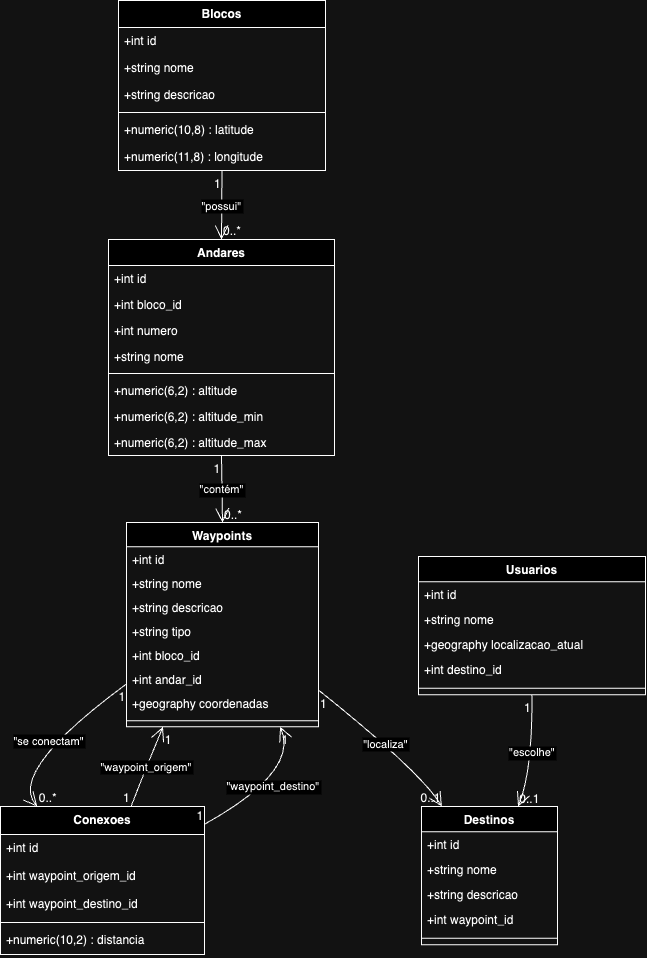

The diagram above was exported from draw.io. Its source (the exported page's mxGraphModel, read from the mxfile embedded in the PNG):
<mxGraphModel dx="1193" dy="769" grid="1" gridSize="10" guides="1" tooltips="1" connect="1" arrows="1" fold="1" page="1" pageScale="1" pageWidth="850" pageHeight="1100" math="0" shadow="0">
  <root>
    <mxCell id="0" />
    <mxCell id="1" parent="0" />
    <mxCell id="t9MqoLO25k7Q-6naxNPZ-1" value="Blocos" style="swimlane;fontStyle=1;align=center;verticalAlign=top;childLayout=stackLayout;horizontal=1;startSize=27;horizontalStack=0;resizeParent=1;resizeParentMax=0;resizeLast=0;collapsible=0;marginBottom=0;" vertex="1" parent="1">
      <mxGeometry x="138" y="20" width="207" height="170" as="geometry" />
    </mxCell>
    <mxCell id="t9MqoLO25k7Q-6naxNPZ-2" value="+int id" style="text;strokeColor=none;fillColor=none;align=left;verticalAlign=top;spacingLeft=4;spacingRight=4;overflow=hidden;rotatable=0;points=[[0,0.5],[1,0.5]];portConstraint=eastwest;" vertex="1" parent="t9MqoLO25k7Q-6naxNPZ-1">
      <mxGeometry y="27" width="207" height="27" as="geometry" />
    </mxCell>
    <mxCell id="t9MqoLO25k7Q-6naxNPZ-3" value="+string nome" style="text;strokeColor=none;fillColor=none;align=left;verticalAlign=top;spacingLeft=4;spacingRight=4;overflow=hidden;rotatable=0;points=[[0,0.5],[1,0.5]];portConstraint=eastwest;" vertex="1" parent="t9MqoLO25k7Q-6naxNPZ-1">
      <mxGeometry y="54" width="207" height="27" as="geometry" />
    </mxCell>
    <mxCell id="t9MqoLO25k7Q-6naxNPZ-4" value="+string descricao" style="text;strokeColor=none;fillColor=none;align=left;verticalAlign=top;spacingLeft=4;spacingRight=4;overflow=hidden;rotatable=0;points=[[0,0.5],[1,0.5]];portConstraint=eastwest;" vertex="1" parent="t9MqoLO25k7Q-6naxNPZ-1">
      <mxGeometry y="81" width="207" height="27" as="geometry" />
    </mxCell>
    <mxCell id="t9MqoLO25k7Q-6naxNPZ-5" style="line;strokeWidth=1;fillColor=none;align=left;verticalAlign=middle;spacingTop=-1;spacingLeft=3;spacingRight=3;rotatable=0;labelPosition=right;points=[];portConstraint=eastwest;strokeColor=inherit;" vertex="1" parent="t9MqoLO25k7Q-6naxNPZ-1">
      <mxGeometry y="108" width="207" height="8" as="geometry" />
    </mxCell>
    <mxCell id="t9MqoLO25k7Q-6naxNPZ-6" value="+numeric(10,8) : latitude" style="text;strokeColor=none;fillColor=none;align=left;verticalAlign=top;spacingLeft=4;spacingRight=4;overflow=hidden;rotatable=0;points=[[0,0.5],[1,0.5]];portConstraint=eastwest;" vertex="1" parent="t9MqoLO25k7Q-6naxNPZ-1">
      <mxGeometry y="116" width="207" height="27" as="geometry" />
    </mxCell>
    <mxCell id="t9MqoLO25k7Q-6naxNPZ-7" value="+numeric(11,8) : longitude" style="text;strokeColor=none;fillColor=none;align=left;verticalAlign=top;spacingLeft=4;spacingRight=4;overflow=hidden;rotatable=0;points=[[0,0.5],[1,0.5]];portConstraint=eastwest;" vertex="1" parent="t9MqoLO25k7Q-6naxNPZ-1">
      <mxGeometry y="143" width="207" height="27" as="geometry" />
    </mxCell>
    <mxCell id="t9MqoLO25k7Q-6naxNPZ-8" value="Andares" style="swimlane;fontStyle=1;align=center;verticalAlign=top;childLayout=stackLayout;horizontal=1;startSize=25.875;horizontalStack=0;resizeParent=1;resizeParentMax=0;resizeLast=0;collapsible=0;marginBottom=0;" vertex="1" parent="1">
      <mxGeometry x="128" y="259" width="226" height="215.875" as="geometry" />
    </mxCell>
    <mxCell id="t9MqoLO25k7Q-6naxNPZ-9" value="+int id" style="text;strokeColor=none;fillColor=none;align=left;verticalAlign=top;spacingLeft=4;spacingRight=4;overflow=hidden;rotatable=0;points=[[0,0.5],[1,0.5]];portConstraint=eastwest;" vertex="1" parent="t9MqoLO25k7Q-6naxNPZ-8">
      <mxGeometry y="25.875" width="226" height="26" as="geometry" />
    </mxCell>
    <mxCell id="t9MqoLO25k7Q-6naxNPZ-10" value="+int bloco_id" style="text;strokeColor=none;fillColor=none;align=left;verticalAlign=top;spacingLeft=4;spacingRight=4;overflow=hidden;rotatable=0;points=[[0,0.5],[1,0.5]];portConstraint=eastwest;" vertex="1" parent="t9MqoLO25k7Q-6naxNPZ-8">
      <mxGeometry y="51.875" width="226" height="26" as="geometry" />
    </mxCell>
    <mxCell id="t9MqoLO25k7Q-6naxNPZ-11" value="+int numero" style="text;strokeColor=none;fillColor=none;align=left;verticalAlign=top;spacingLeft=4;spacingRight=4;overflow=hidden;rotatable=0;points=[[0,0.5],[1,0.5]];portConstraint=eastwest;" vertex="1" parent="t9MqoLO25k7Q-6naxNPZ-8">
      <mxGeometry y="77.875" width="226" height="26" as="geometry" />
    </mxCell>
    <mxCell id="t9MqoLO25k7Q-6naxNPZ-12" value="+string nome" style="text;strokeColor=none;fillColor=none;align=left;verticalAlign=top;spacingLeft=4;spacingRight=4;overflow=hidden;rotatable=0;points=[[0,0.5],[1,0.5]];portConstraint=eastwest;" vertex="1" parent="t9MqoLO25k7Q-6naxNPZ-8">
      <mxGeometry y="103.875" width="226" height="26" as="geometry" />
    </mxCell>
    <mxCell id="t9MqoLO25k7Q-6naxNPZ-13" style="line;strokeWidth=1;fillColor=none;align=left;verticalAlign=middle;spacingTop=-1;spacingLeft=3;spacingRight=3;rotatable=0;labelPosition=right;points=[];portConstraint=eastwest;strokeColor=inherit;" vertex="1" parent="t9MqoLO25k7Q-6naxNPZ-8">
      <mxGeometry y="129.875" width="226" height="8" as="geometry" />
    </mxCell>
    <mxCell id="t9MqoLO25k7Q-6naxNPZ-14" value="+numeric(6,2) : altitude" style="text;strokeColor=none;fillColor=none;align=left;verticalAlign=top;spacingLeft=4;spacingRight=4;overflow=hidden;rotatable=0;points=[[0,0.5],[1,0.5]];portConstraint=eastwest;" vertex="1" parent="t9MqoLO25k7Q-6naxNPZ-8">
      <mxGeometry y="137.875" width="226" height="26" as="geometry" />
    </mxCell>
    <mxCell id="t9MqoLO25k7Q-6naxNPZ-15" value="+numeric(6,2) : altitude_min" style="text;strokeColor=none;fillColor=none;align=left;verticalAlign=top;spacingLeft=4;spacingRight=4;overflow=hidden;rotatable=0;points=[[0,0.5],[1,0.5]];portConstraint=eastwest;" vertex="1" parent="t9MqoLO25k7Q-6naxNPZ-8">
      <mxGeometry y="163.875" width="226" height="26" as="geometry" />
    </mxCell>
    <mxCell id="t9MqoLO25k7Q-6naxNPZ-16" value="+numeric(6,2) : altitude_max" style="text;strokeColor=none;fillColor=none;align=left;verticalAlign=top;spacingLeft=4;spacingRight=4;overflow=hidden;rotatable=0;points=[[0,0.5],[1,0.5]];portConstraint=eastwest;" vertex="1" parent="t9MqoLO25k7Q-6naxNPZ-8">
      <mxGeometry y="189.875" width="226" height="26" as="geometry" />
    </mxCell>
    <mxCell id="t9MqoLO25k7Q-6naxNPZ-17" value="Waypoints" style="swimlane;fontStyle=1;align=center;verticalAlign=top;childLayout=stackLayout;horizontal=1;startSize=24.352941176470587;horizontalStack=0;resizeParent=1;resizeParentMax=0;resizeLast=0;collapsible=0;marginBottom=0;" vertex="1" parent="1">
      <mxGeometry x="146" y="542" width="192" height="204.35294117647058" as="geometry" />
    </mxCell>
    <mxCell id="t9MqoLO25k7Q-6naxNPZ-18" value="+int id" style="text;strokeColor=none;fillColor=none;align=left;verticalAlign=top;spacingLeft=4;spacingRight=4;overflow=hidden;rotatable=0;points=[[0,0.5],[1,0.5]];portConstraint=eastwest;" vertex="1" parent="t9MqoLO25k7Q-6naxNPZ-17">
      <mxGeometry y="24.352941176470587" width="192" height="24" as="geometry" />
    </mxCell>
    <mxCell id="t9MqoLO25k7Q-6naxNPZ-19" value="+string nome" style="text;strokeColor=none;fillColor=none;align=left;verticalAlign=top;spacingLeft=4;spacingRight=4;overflow=hidden;rotatable=0;points=[[0,0.5],[1,0.5]];portConstraint=eastwest;" vertex="1" parent="t9MqoLO25k7Q-6naxNPZ-17">
      <mxGeometry y="48.35294117647059" width="192" height="24" as="geometry" />
    </mxCell>
    <mxCell id="t9MqoLO25k7Q-6naxNPZ-20" value="+string descricao" style="text;strokeColor=none;fillColor=none;align=left;verticalAlign=top;spacingLeft=4;spacingRight=4;overflow=hidden;rotatable=0;points=[[0,0.5],[1,0.5]];portConstraint=eastwest;" vertex="1" parent="t9MqoLO25k7Q-6naxNPZ-17">
      <mxGeometry y="72.35294117647058" width="192" height="24" as="geometry" />
    </mxCell>
    <mxCell id="t9MqoLO25k7Q-6naxNPZ-21" value="+string tipo" style="text;strokeColor=none;fillColor=none;align=left;verticalAlign=top;spacingLeft=4;spacingRight=4;overflow=hidden;rotatable=0;points=[[0,0.5],[1,0.5]];portConstraint=eastwest;" vertex="1" parent="t9MqoLO25k7Q-6naxNPZ-17">
      <mxGeometry y="96.35294117647058" width="192" height="24" as="geometry" />
    </mxCell>
    <mxCell id="t9MqoLO25k7Q-6naxNPZ-22" value="+int bloco_id" style="text;strokeColor=none;fillColor=none;align=left;verticalAlign=top;spacingLeft=4;spacingRight=4;overflow=hidden;rotatable=0;points=[[0,0.5],[1,0.5]];portConstraint=eastwest;" vertex="1" parent="t9MqoLO25k7Q-6naxNPZ-17">
      <mxGeometry y="120.35294117647058" width="192" height="24" as="geometry" />
    </mxCell>
    <mxCell id="t9MqoLO25k7Q-6naxNPZ-23" value="+int andar_id" style="text;strokeColor=none;fillColor=none;align=left;verticalAlign=top;spacingLeft=4;spacingRight=4;overflow=hidden;rotatable=0;points=[[0,0.5],[1,0.5]];portConstraint=eastwest;" vertex="1" parent="t9MqoLO25k7Q-6naxNPZ-17">
      <mxGeometry y="144.35294117647058" width="192" height="24" as="geometry" />
    </mxCell>
    <mxCell id="t9MqoLO25k7Q-6naxNPZ-24" value="+geography coordenadas" style="text;strokeColor=none;fillColor=none;align=left;verticalAlign=top;spacingLeft=4;spacingRight=4;overflow=hidden;rotatable=0;points=[[0,0.5],[1,0.5]];portConstraint=eastwest;" vertex="1" parent="t9MqoLO25k7Q-6naxNPZ-17">
      <mxGeometry y="168.35294117647058" width="192" height="24" as="geometry" />
    </mxCell>
    <mxCell id="t9MqoLO25k7Q-6naxNPZ-25" style="line;strokeWidth=1;fillColor=none;align=left;verticalAlign=middle;spacingTop=-1;spacingLeft=3;spacingRight=3;rotatable=0;labelPosition=right;points=[];portConstraint=eastwest;strokeColor=inherit;" vertex="1" parent="t9MqoLO25k7Q-6naxNPZ-17">
      <mxGeometry y="192.35294117647058" width="192" height="12" as="geometry" />
    </mxCell>
    <mxCell id="t9MqoLO25k7Q-6naxNPZ-26" value="Conexoes" style="swimlane;fontStyle=1;align=center;verticalAlign=top;childLayout=stackLayout;horizontal=1;startSize=27.9;horizontalStack=0;resizeParent=1;resizeParentMax=0;resizeLast=0;collapsible=0;marginBottom=0;" vertex="1" parent="1">
      <mxGeometry x="20" y="826" width="204" height="147.9" as="geometry" />
    </mxCell>
    <mxCell id="t9MqoLO25k7Q-6naxNPZ-27" value="+int id" style="text;strokeColor=none;fillColor=none;align=left;verticalAlign=top;spacingLeft=4;spacingRight=4;overflow=hidden;rotatable=0;points=[[0,0.5],[1,0.5]];portConstraint=eastwest;" vertex="1" parent="t9MqoLO25k7Q-6naxNPZ-26">
      <mxGeometry y="27.9" width="204" height="28" as="geometry" />
    </mxCell>
    <mxCell id="t9MqoLO25k7Q-6naxNPZ-28" value="+int waypoint_origem_id" style="text;strokeColor=none;fillColor=none;align=left;verticalAlign=top;spacingLeft=4;spacingRight=4;overflow=hidden;rotatable=0;points=[[0,0.5],[1,0.5]];portConstraint=eastwest;" vertex="1" parent="t9MqoLO25k7Q-6naxNPZ-26">
      <mxGeometry y="55.9" width="204" height="28" as="geometry" />
    </mxCell>
    <mxCell id="t9MqoLO25k7Q-6naxNPZ-29" value="+int waypoint_destino_id" style="text;strokeColor=none;fillColor=none;align=left;verticalAlign=top;spacingLeft=4;spacingRight=4;overflow=hidden;rotatable=0;points=[[0,0.5],[1,0.5]];portConstraint=eastwest;" vertex="1" parent="t9MqoLO25k7Q-6naxNPZ-26">
      <mxGeometry y="83.9" width="204" height="28" as="geometry" />
    </mxCell>
    <mxCell id="t9MqoLO25k7Q-6naxNPZ-30" style="line;strokeWidth=1;fillColor=none;align=left;verticalAlign=middle;spacingTop=-1;spacingLeft=3;spacingRight=3;rotatable=0;labelPosition=right;points=[];portConstraint=eastwest;strokeColor=inherit;" vertex="1" parent="t9MqoLO25k7Q-6naxNPZ-26">
      <mxGeometry y="111.9" width="204" height="8" as="geometry" />
    </mxCell>
    <mxCell id="t9MqoLO25k7Q-6naxNPZ-31" value="+numeric(10,2) : distancia" style="text;strokeColor=none;fillColor=none;align=left;verticalAlign=top;spacingLeft=4;spacingRight=4;overflow=hidden;rotatable=0;points=[[0,0.5],[1,0.5]];portConstraint=eastwest;" vertex="1" parent="t9MqoLO25k7Q-6naxNPZ-26">
      <mxGeometry y="119.9" width="204" height="28" as="geometry" />
    </mxCell>
    <mxCell id="t9MqoLO25k7Q-6naxNPZ-32" value="Destinos" style="swimlane;fontStyle=1;align=center;verticalAlign=top;childLayout=stackLayout;horizontal=1;startSize=25.363636363636363;horizontalStack=0;resizeParent=1;resizeParentMax=0;resizeLast=0;collapsible=0;marginBottom=0;" vertex="1" parent="1">
      <mxGeometry x="441" y="826" width="136" height="138.36363636363637" as="geometry" />
    </mxCell>
    <mxCell id="t9MqoLO25k7Q-6naxNPZ-33" value="+int id" style="text;strokeColor=none;fillColor=none;align=left;verticalAlign=top;spacingLeft=4;spacingRight=4;overflow=hidden;rotatable=0;points=[[0,0.5],[1,0.5]];portConstraint=eastwest;" vertex="1" parent="t9MqoLO25k7Q-6naxNPZ-32">
      <mxGeometry y="25.363636363636363" width="136" height="25" as="geometry" />
    </mxCell>
    <mxCell id="t9MqoLO25k7Q-6naxNPZ-34" value="+string nome" style="text;strokeColor=none;fillColor=none;align=left;verticalAlign=top;spacingLeft=4;spacingRight=4;overflow=hidden;rotatable=0;points=[[0,0.5],[1,0.5]];portConstraint=eastwest;" vertex="1" parent="t9MqoLO25k7Q-6naxNPZ-32">
      <mxGeometry y="50.36363636363636" width="136" height="25" as="geometry" />
    </mxCell>
    <mxCell id="t9MqoLO25k7Q-6naxNPZ-35" value="+string descricao" style="text;strokeColor=none;fillColor=none;align=left;verticalAlign=top;spacingLeft=4;spacingRight=4;overflow=hidden;rotatable=0;points=[[0,0.5],[1,0.5]];portConstraint=eastwest;" vertex="1" parent="t9MqoLO25k7Q-6naxNPZ-32">
      <mxGeometry y="75.36363636363636" width="136" height="25" as="geometry" />
    </mxCell>
    <mxCell id="t9MqoLO25k7Q-6naxNPZ-36" value="+int waypoint_id" style="text;strokeColor=none;fillColor=none;align=left;verticalAlign=top;spacingLeft=4;spacingRight=4;overflow=hidden;rotatable=0;points=[[0,0.5],[1,0.5]];portConstraint=eastwest;" vertex="1" parent="t9MqoLO25k7Q-6naxNPZ-32">
      <mxGeometry y="100.36363636363636" width="136" height="25" as="geometry" />
    </mxCell>
    <mxCell id="t9MqoLO25k7Q-6naxNPZ-37" style="line;strokeWidth=1;fillColor=none;align=left;verticalAlign=middle;spacingTop=-1;spacingLeft=3;spacingRight=3;rotatable=0;labelPosition=right;points=[];portConstraint=eastwest;strokeColor=inherit;" vertex="1" parent="t9MqoLO25k7Q-6naxNPZ-32">
      <mxGeometry y="125.36363636363636" width="136" height="13" as="geometry" />
    </mxCell>
    <mxCell id="t9MqoLO25k7Q-6naxNPZ-38" value="Usuarios" style="swimlane;fontStyle=1;align=center;verticalAlign=top;childLayout=stackLayout;horizontal=1;startSize=25.363636363636363;horizontalStack=0;resizeParent=1;resizeParentMax=0;resizeLast=0;collapsible=0;marginBottom=0;" vertex="1" parent="1">
      <mxGeometry x="438" y="576" width="227" height="138.36363636363637" as="geometry" />
    </mxCell>
    <mxCell id="t9MqoLO25k7Q-6naxNPZ-39" value="+int id" style="text;strokeColor=none;fillColor=none;align=left;verticalAlign=top;spacingLeft=4;spacingRight=4;overflow=hidden;rotatable=0;points=[[0,0.5],[1,0.5]];portConstraint=eastwest;" vertex="1" parent="t9MqoLO25k7Q-6naxNPZ-38">
      <mxGeometry y="25.363636363636363" width="227" height="25" as="geometry" />
    </mxCell>
    <mxCell id="t9MqoLO25k7Q-6naxNPZ-40" value="+string nome" style="text;strokeColor=none;fillColor=none;align=left;verticalAlign=top;spacingLeft=4;spacingRight=4;overflow=hidden;rotatable=0;points=[[0,0.5],[1,0.5]];portConstraint=eastwest;" vertex="1" parent="t9MqoLO25k7Q-6naxNPZ-38">
      <mxGeometry y="50.36363636363636" width="227" height="25" as="geometry" />
    </mxCell>
    <mxCell id="t9MqoLO25k7Q-6naxNPZ-41" value="+geography localizacao_atual" style="text;strokeColor=none;fillColor=none;align=left;verticalAlign=top;spacingLeft=4;spacingRight=4;overflow=hidden;rotatable=0;points=[[0,0.5],[1,0.5]];portConstraint=eastwest;" vertex="1" parent="t9MqoLO25k7Q-6naxNPZ-38">
      <mxGeometry y="75.36363636363636" width="227" height="25" as="geometry" />
    </mxCell>
    <mxCell id="t9MqoLO25k7Q-6naxNPZ-42" value="+int destino_id" style="text;strokeColor=none;fillColor=none;align=left;verticalAlign=top;spacingLeft=4;spacingRight=4;overflow=hidden;rotatable=0;points=[[0,0.5],[1,0.5]];portConstraint=eastwest;" vertex="1" parent="t9MqoLO25k7Q-6naxNPZ-38">
      <mxGeometry y="100.36363636363636" width="227" height="25" as="geometry" />
    </mxCell>
    <mxCell id="t9MqoLO25k7Q-6naxNPZ-43" style="line;strokeWidth=1;fillColor=none;align=left;verticalAlign=middle;spacingTop=-1;spacingLeft=3;spacingRight=3;rotatable=0;labelPosition=right;points=[];portConstraint=eastwest;strokeColor=inherit;" vertex="1" parent="t9MqoLO25k7Q-6naxNPZ-38">
      <mxGeometry y="125.36363636363636" width="227" height="13" as="geometry" />
    </mxCell>
    <mxCell id="t9MqoLO25k7Q-6naxNPZ-44" value="&quot;possui&quot;" style="curved=1;startArrow=none;endArrow=open;endSize=12;exitX=0.5;exitY=1;entryX=0.5;entryY=0;rounded=0;" edge="1" parent="1" source="t9MqoLO25k7Q-6naxNPZ-1" target="t9MqoLO25k7Q-6naxNPZ-8">
      <mxGeometry relative="1" as="geometry">
        <Array as="points" />
      </mxGeometry>
    </mxCell>
    <mxCell id="t9MqoLO25k7Q-6naxNPZ-45" value="1" style="edgeLabel;resizable=0;labelBackgroundColor=none;fontSize=12;align=right;verticalAlign=top;" vertex="1" parent="t9MqoLO25k7Q-6naxNPZ-44">
      <mxGeometry x="-1" relative="1" as="geometry" />
    </mxCell>
    <mxCell id="t9MqoLO25k7Q-6naxNPZ-46" value="0..*" style="edgeLabel;resizable=0;labelBackgroundColor=none;fontSize=12;align=left;verticalAlign=bottom;" vertex="1" parent="t9MqoLO25k7Q-6naxNPZ-44">
      <mxGeometry x="1" relative="1" as="geometry" />
    </mxCell>
    <mxCell id="t9MqoLO25k7Q-6naxNPZ-47" value="&quot;contém&quot;" style="curved=1;startArrow=none;endArrow=open;endSize=12;exitX=0.5;exitY=1;entryX=0.5;entryY=0;rounded=0;" edge="1" parent="1" source="t9MqoLO25k7Q-6naxNPZ-8" target="t9MqoLO25k7Q-6naxNPZ-17">
      <mxGeometry relative="1" as="geometry">
        <Array as="points" />
      </mxGeometry>
    </mxCell>
    <mxCell id="t9MqoLO25k7Q-6naxNPZ-48" value="1" style="edgeLabel;resizable=0;labelBackgroundColor=none;fontSize=12;align=right;verticalAlign=top;" vertex="1" parent="t9MqoLO25k7Q-6naxNPZ-47">
      <mxGeometry x="-1" relative="1" as="geometry" />
    </mxCell>
    <mxCell id="t9MqoLO25k7Q-6naxNPZ-49" value="0..*" style="edgeLabel;resizable=0;labelBackgroundColor=none;fontSize=12;align=left;verticalAlign=bottom;" vertex="1" parent="t9MqoLO25k7Q-6naxNPZ-47">
      <mxGeometry x="1" relative="1" as="geometry" />
    </mxCell>
    <mxCell id="t9MqoLO25k7Q-6naxNPZ-50" value="&quot;se conectam&quot;" style="curved=1;startArrow=none;endArrow=open;endSize=12;exitX=0;exitY=0.79;entryX=0.18;entryY=0;rounded=0;" edge="1" parent="1" source="t9MqoLO25k7Q-6naxNPZ-17" target="t9MqoLO25k7Q-6naxNPZ-26">
      <mxGeometry relative="1" as="geometry">
        <Array as="points">
          <mxPoint x="27" y="791" />
        </Array>
      </mxGeometry>
    </mxCell>
    <mxCell id="t9MqoLO25k7Q-6naxNPZ-51" value="1" style="edgeLabel;resizable=0;labelBackgroundColor=none;fontSize=12;align=right;verticalAlign=top;" vertex="1" parent="t9MqoLO25k7Q-6naxNPZ-50">
      <mxGeometry x="-1" relative="1" as="geometry" />
    </mxCell>
    <mxCell id="t9MqoLO25k7Q-6naxNPZ-52" value="0..*" style="edgeLabel;resizable=0;labelBackgroundColor=none;fontSize=12;align=left;verticalAlign=bottom;" vertex="1" parent="t9MqoLO25k7Q-6naxNPZ-50">
      <mxGeometry x="1" relative="1" as="geometry" />
    </mxCell>
    <mxCell id="t9MqoLO25k7Q-6naxNPZ-53" value="&quot;localiza&quot;" style="curved=1;startArrow=none;endArrow=open;endSize=12;exitX=1;exitY=0.82;entryX=0.15;entryY=0;rounded=0;" edge="1" parent="1" source="t9MqoLO25k7Q-6naxNPZ-17" target="t9MqoLO25k7Q-6naxNPZ-32">
      <mxGeometry relative="1" as="geometry">
        <Array as="points">
          <mxPoint x="440" y="791" />
        </Array>
      </mxGeometry>
    </mxCell>
    <mxCell id="t9MqoLO25k7Q-6naxNPZ-54" value="1" style="edgeLabel;resizable=0;labelBackgroundColor=none;fontSize=12;align=left;verticalAlign=top;" vertex="1" parent="t9MqoLO25k7Q-6naxNPZ-53">
      <mxGeometry x="-1" relative="1" as="geometry" />
    </mxCell>
    <mxCell id="t9MqoLO25k7Q-6naxNPZ-55" value="0..1" style="edgeLabel;resizable=0;labelBackgroundColor=none;fontSize=12;align=right;verticalAlign=bottom;" vertex="1" parent="t9MqoLO25k7Q-6naxNPZ-53">
      <mxGeometry x="1" relative="1" as="geometry" />
    </mxCell>
    <mxCell id="t9MqoLO25k7Q-6naxNPZ-56" value="&quot;escolhe&quot;" style="curved=1;startArrow=none;endArrow=open;endSize=12;exitX=0.5;exitY=0.99;entryX=0.71;entryY=0;rounded=0;" edge="1" parent="1" source="t9MqoLO25k7Q-6naxNPZ-38" target="t9MqoLO25k7Q-6naxNPZ-32">
      <mxGeometry relative="1" as="geometry">
        <Array as="points">
          <mxPoint x="552" y="791" />
        </Array>
      </mxGeometry>
    </mxCell>
    <mxCell id="t9MqoLO25k7Q-6naxNPZ-57" value="1" style="edgeLabel;resizable=0;labelBackgroundColor=none;fontSize=12;align=right;verticalAlign=top;" vertex="1" parent="t9MqoLO25k7Q-6naxNPZ-56">
      <mxGeometry x="-1" relative="1" as="geometry" />
    </mxCell>
    <mxCell id="t9MqoLO25k7Q-6naxNPZ-58" value="0..1" style="edgeLabel;resizable=0;labelBackgroundColor=none;fontSize=12;align=left;verticalAlign=bottom;" vertex="1" parent="t9MqoLO25k7Q-6naxNPZ-56">
      <mxGeometry x="1" relative="1" as="geometry" />
    </mxCell>
    <mxCell id="t9MqoLO25k7Q-6naxNPZ-59" value="&quot;waypoint_origem&quot;" style="curved=1;startArrow=none;endArrow=open;endSize=12;exitX=0.64;exitY=0;entryX=0.19;entryY=1;rounded=0;" edge="1" parent="1" source="t9MqoLO25k7Q-6naxNPZ-26" target="t9MqoLO25k7Q-6naxNPZ-17">
      <mxGeometry relative="1" as="geometry">
        <Array as="points">
          <mxPoint x="164" y="791" />
        </Array>
      </mxGeometry>
    </mxCell>
    <mxCell id="t9MqoLO25k7Q-6naxNPZ-60" value="1" style="edgeLabel;resizable=0;labelBackgroundColor=none;fontSize=12;align=right;verticalAlign=bottom;" vertex="1" parent="t9MqoLO25k7Q-6naxNPZ-59">
      <mxGeometry x="-1" relative="1" as="geometry" />
    </mxCell>
    <mxCell id="t9MqoLO25k7Q-6naxNPZ-61" value="1" style="edgeLabel;resizable=0;labelBackgroundColor=none;fontSize=12;align=left;verticalAlign=top;" vertex="1" parent="t9MqoLO25k7Q-6naxNPZ-59">
      <mxGeometry x="1" relative="1" as="geometry" />
    </mxCell>
    <mxCell id="t9MqoLO25k7Q-6naxNPZ-62" value="&quot;waypoint_destino&quot;" style="curved=1;startArrow=none;endArrow=open;endSize=12;exitX=1;exitY=0.12;entryX=0.8;entryY=1;rounded=0;" edge="1" parent="1" source="t9MqoLO25k7Q-6naxNPZ-26" target="t9MqoLO25k7Q-6naxNPZ-17">
      <mxGeometry relative="1" as="geometry">
        <Array as="points">
          <mxPoint x="319" y="791" />
        </Array>
      </mxGeometry>
    </mxCell>
    <mxCell id="t9MqoLO25k7Q-6naxNPZ-63" value="1" style="edgeLabel;resizable=0;labelBackgroundColor=none;fontSize=12;align=right;verticalAlign=bottom;" vertex="1" parent="t9MqoLO25k7Q-6naxNPZ-62">
      <mxGeometry x="-1" relative="1" as="geometry" />
    </mxCell>
    <mxCell id="t9MqoLO25k7Q-6naxNPZ-64" value="1" style="edgeLabel;resizable=0;labelBackgroundColor=none;fontSize=12;align=left;verticalAlign=top;" vertex="1" parent="t9MqoLO25k7Q-6naxNPZ-62">
      <mxGeometry x="1" relative="1" as="geometry" />
    </mxCell>
  </root>
</mxGraphModel>